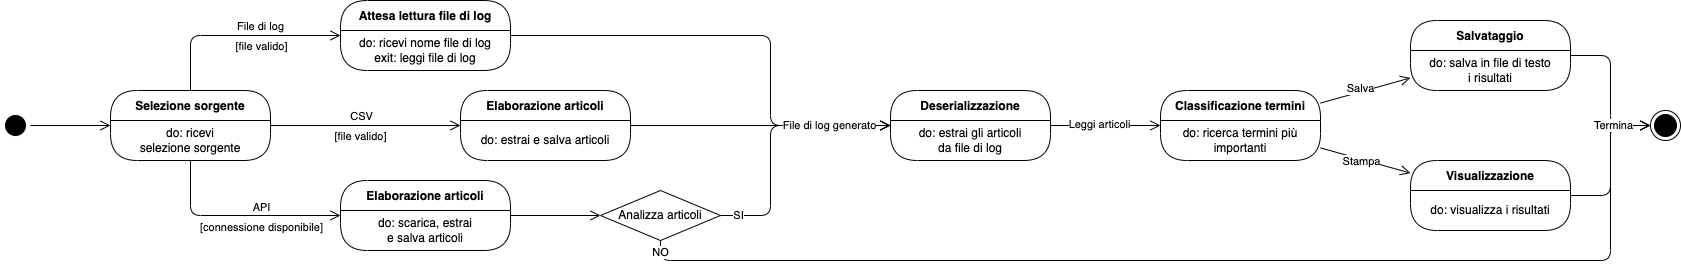

The diagram above was exported from draw.io. Its source (the exported page's mxGraphModel, read from the mxfile embedded in the PNG):
<mxGraphModel dx="1710" dy="1110" grid="1" gridSize="10" guides="1" tooltips="1" connect="1" arrows="1" fold="1" page="1" pageScale="1" pageWidth="1920" pageHeight="1200" math="0" shadow="0">
  <root>
    <mxCell id="0" />
    <mxCell id="1" parent="0" />
    <mxCell id="V4hzkpZ4AViq7uNKXJqI-7" value="Selezione sorgente" style="swimlane;fontStyle=1;align=center;verticalAlign=middle;childLayout=stackLayout;horizontal=1;startSize=30;horizontalStack=0;resizeParent=0;resizeLast=1;container=0;collapsible=0;rounded=1;arcSize=30;swimlaneFillColor=default;dropTarget=0;" parent="1" vertex="1">
      <mxGeometry x="170" y="130" width="160" height="70" as="geometry" />
    </mxCell>
    <mxCell id="V4hzkpZ4AViq7uNKXJqI-8" value="do: ricevi selezione&amp;nbsp;sorgente" style="text;html=1;align=center;verticalAlign=middle;spacingLeft=4;spacingRight=4;whiteSpace=wrap;overflow=hidden;rotatable=0;" parent="V4hzkpZ4AViq7uNKXJqI-7" vertex="1">
      <mxGeometry y="30" width="160" height="40" as="geometry" />
    </mxCell>
    <mxCell id="XP_OGRRhtN0wUROY1pNh-1" value="" style="ellipse;html=1;shape=startState;fillColor=#000000;strokeColor=#FFFFFF;" parent="1" vertex="1">
      <mxGeometry x="60" y="150" width="30" height="30" as="geometry" />
    </mxCell>
    <mxCell id="XP_OGRRhtN0wUROY1pNh-2" value="" style="html=1;verticalAlign=bottom;endArrow=open;endSize=8;rounded=0;" parent="1" source="XP_OGRRhtN0wUROY1pNh-1" target="V4hzkpZ4AViq7uNKXJqI-7" edge="1">
      <mxGeometry relative="1" as="geometry">
        <mxPoint x="170" y="165" as="targetPoint" />
      </mxGeometry>
    </mxCell>
    <mxCell id="XP_OGRRhtN0wUROY1pNh-4" value="" style="edgeStyle=orthogonalEdgeStyle;html=1;verticalAlign=bottom;endArrow=open;endSize=8;rounded=1;" parent="1" source="V4hzkpZ4AViq7uNKXJqI-7" target="kdBWzpVMyVJKSNHqhtXy-1" edge="1">
      <mxGeometry relative="1" as="geometry">
        <mxPoint x="393.95" y="90" as="targetPoint" />
        <mxPoint x="250.00263157894727" y="135" as="sourcePoint" />
        <Array as="points">
          <mxPoint x="250" y="75" />
        </Array>
      </mxGeometry>
    </mxCell>
    <mxCell id="XP_OGRRhtN0wUROY1pNh-5" value="File di log" style="edgeLabel;html=1;align=center;verticalAlign=middle;resizable=0;points=[];" parent="XP_OGRRhtN0wUROY1pNh-4" vertex="1" connectable="0">
      <mxGeometry x="-0.115" y="2" relative="1" as="geometry">
        <mxPoint x="34" y="-8" as="offset" />
      </mxGeometry>
    </mxCell>
    <mxCell id="XP_OGRRhtN0wUROY1pNh-9" value="" style="html=1;verticalAlign=bottom;endArrow=open;endSize=8;rounded=0;" parent="1" source="V4hzkpZ4AViq7uNKXJqI-7" target="44Qz1_Sg3ymecf4lMB27-25" edge="1">
      <mxGeometry relative="1" as="geometry">
        <mxPoint x="520" y="165" as="targetPoint" />
        <mxPoint x="400" y="165" as="sourcePoint" />
      </mxGeometry>
    </mxCell>
    <mxCell id="XP_OGRRhtN0wUROY1pNh-10" value="CSV" style="edgeLabel;html=1;align=center;verticalAlign=middle;resizable=0;points=[];" parent="XP_OGRRhtN0wUROY1pNh-9" vertex="1" connectable="0">
      <mxGeometry x="-0.1079" y="2" relative="1" as="geometry">
        <mxPoint x="5" y="-8" as="offset" />
      </mxGeometry>
    </mxCell>
    <mxCell id="XP_OGRRhtN0wUROY1pNh-11" value="" style="edgeStyle=orthogonalEdgeStyle;html=1;verticalAlign=bottom;endArrow=open;endSize=8;rounded=1;" parent="1" source="V4hzkpZ4AViq7uNKXJqI-7" target="44Qz1_Sg3ymecf4lMB27-28" edge="1">
      <mxGeometry relative="1" as="geometry">
        <mxPoint x="400" y="335" as="targetPoint" />
        <mxPoint x="250" y="280" as="sourcePoint" />
        <Array as="points">
          <mxPoint x="250" y="255" />
        </Array>
      </mxGeometry>
    </mxCell>
    <mxCell id="XP_OGRRhtN0wUROY1pNh-12" value="API" style="edgeLabel;html=1;align=center;verticalAlign=middle;resizable=0;points=[];" parent="XP_OGRRhtN0wUROY1pNh-11" vertex="1" connectable="0">
      <mxGeometry x="0.0046" y="-1" relative="1" as="geometry">
        <mxPoint x="22" y="-10" as="offset" />
      </mxGeometry>
    </mxCell>
    <mxCell id="kdBWzpVMyVJKSNHqhtXy-1" value="Attesa lettura file di log" style="swimlane;fontStyle=1;align=center;verticalAlign=middle;childLayout=stackLayout;horizontal=1;startSize=30;horizontalStack=0;resizeParent=0;resizeLast=1;container=0;collapsible=0;rounded=1;arcSize=30;swimlaneFillColor=default;dropTarget=0;" parent="1" vertex="1">
      <mxGeometry x="400" y="40" width="170" height="70" as="geometry" />
    </mxCell>
    <mxCell id="kdBWzpVMyVJKSNHqhtXy-2" value="do: ricevi nome file di log&lt;br&gt;exit: leggi file di log" style="text;html=1;align=center;verticalAlign=middle;spacingLeft=4;spacingRight=4;whiteSpace=wrap;overflow=hidden;rotatable=0;" parent="kdBWzpVMyVJKSNHqhtXy-1" vertex="1">
      <mxGeometry y="30" width="170" height="40" as="geometry" />
    </mxCell>
    <mxCell id="kdBWzpVMyVJKSNHqhtXy-7" value="[file valido]" style="edgeLabel;html=1;align=center;verticalAlign=middle;resizable=0;points=[];" parent="1" vertex="1" connectable="0">
      <mxGeometry x="320.00000000000006" y="85" as="geometry" />
    </mxCell>
    <mxCell id="kdBWzpVMyVJKSNHqhtXy-10" value="Classificazione termini" style="swimlane;fontStyle=1;align=center;verticalAlign=middle;childLayout=stackLayout;horizontal=1;startSize=30;horizontalStack=0;resizeParent=0;resizeLast=1;container=0;collapsible=0;rounded=1;arcSize=30;swimlaneFillColor=default;dropTarget=0;" parent="1" vertex="1">
      <mxGeometry x="1220" y="130" width="160" height="70" as="geometry" />
    </mxCell>
    <mxCell id="kdBWzpVMyVJKSNHqhtXy-11" value="do: ricerca termini più importanti" style="text;html=1;align=center;verticalAlign=middle;spacingLeft=4;spacingRight=4;whiteSpace=wrap;overflow=hidden;rotatable=0;" parent="kdBWzpVMyVJKSNHqhtXy-10" vertex="1">
      <mxGeometry y="30" width="160" height="40" as="geometry" />
    </mxCell>
    <mxCell id="kdBWzpVMyVJKSNHqhtXy-12" value="" style="html=1;verticalAlign=bottom;endArrow=open;endSize=8;rounded=1;" parent="1" source="kdBWzpVMyVJKSNHqhtXy-1" target="44Qz1_Sg3ymecf4lMB27-3" edge="1">
      <mxGeometry relative="1" as="geometry">
        <mxPoint x="820" y="75" as="targetPoint" />
        <mxPoint x="709.9999999999998" y="75" as="sourcePoint" />
        <Array as="points">
          <mxPoint x="830" y="75" />
          <mxPoint x="830" y="165" />
        </Array>
      </mxGeometry>
    </mxCell>
    <mxCell id="SGLiSW9JwQyUCfVMPf-U-6" value="[file valido]" style="edgeLabel;html=1;align=center;verticalAlign=middle;resizable=0;points=[];" parent="1" vertex="1" connectable="0">
      <mxGeometry x="405" y="177" as="geometry">
        <mxPoint x="14" y="-2" as="offset" />
      </mxGeometry>
    </mxCell>
    <mxCell id="QHjeHENRm3zBoTEu778_-1" value="Salvataggio" style="swimlane;fontStyle=1;align=center;verticalAlign=middle;childLayout=stackLayout;horizontal=1;startSize=30;horizontalStack=0;resizeParent=0;resizeLast=1;container=0;collapsible=0;rounded=1;arcSize=30;swimlaneFillColor=default;dropTarget=0;" parent="1" vertex="1">
      <mxGeometry x="1470" y="60" width="160" height="70" as="geometry" />
    </mxCell>
    <mxCell id="QHjeHENRm3zBoTEu778_-2" value="do: salva in file di testo&lt;br&gt;i risultati" style="text;html=1;align=center;verticalAlign=middle;spacingLeft=4;spacingRight=4;whiteSpace=wrap;overflow=hidden;rotatable=0;" parent="QHjeHENRm3zBoTEu778_-1" vertex="1">
      <mxGeometry y="30" width="160" height="40" as="geometry" />
    </mxCell>
    <mxCell id="QHjeHENRm3zBoTEu778_-3" value="Visualizzazione" style="swimlane;fontStyle=1;align=center;verticalAlign=middle;childLayout=stackLayout;horizontal=1;startSize=30;horizontalStack=0;resizeParent=0;resizeLast=1;container=0;collapsible=0;rounded=1;arcSize=30;swimlaneFillColor=default;dropTarget=0;" parent="1" vertex="1">
      <mxGeometry x="1470" y="200" width="160" height="70" as="geometry" />
    </mxCell>
    <mxCell id="QHjeHENRm3zBoTEu778_-4" value="do: visualizza i risultati" style="text;html=1;align=center;verticalAlign=middle;spacingLeft=4;spacingRight=4;whiteSpace=wrap;overflow=hidden;rotatable=0;" parent="QHjeHENRm3zBoTEu778_-3" vertex="1">
      <mxGeometry y="30" width="160" height="40" as="geometry" />
    </mxCell>
    <mxCell id="QHjeHENRm3zBoTEu778_-5" value="" style="html=1;verticalAlign=bottom;endArrow=open;endSize=8;rounded=0;" parent="1" source="kdBWzpVMyVJKSNHqhtXy-10" target="QHjeHENRm3zBoTEu778_-3" edge="1">
      <mxGeometry relative="1" as="geometry">
        <mxPoint x="1400" y="220" as="targetPoint" />
        <mxPoint x="1290" y="220" as="sourcePoint" />
      </mxGeometry>
    </mxCell>
    <mxCell id="QHjeHENRm3zBoTEu778_-6" value="Stampa" style="edgeLabel;html=1;align=center;verticalAlign=middle;resizable=0;points=[];" parent="QHjeHENRm3zBoTEu778_-5" vertex="1" connectable="0">
      <mxGeometry x="-0.1079" y="2" relative="1" as="geometry">
        <mxPoint y="3" as="offset" />
      </mxGeometry>
    </mxCell>
    <mxCell id="QHjeHENRm3zBoTEu778_-7" value="" style="html=1;verticalAlign=bottom;endArrow=open;endSize=8;rounded=0;" parent="1" source="kdBWzpVMyVJKSNHqhtXy-10" target="QHjeHENRm3zBoTEu778_-1" edge="1">
      <mxGeometry relative="1" as="geometry">
        <mxPoint x="1480" y="245" as="targetPoint" />
        <mxPoint x="1390" y="175" as="sourcePoint" />
      </mxGeometry>
    </mxCell>
    <mxCell id="QHjeHENRm3zBoTEu778_-8" value="Salva" style="edgeLabel;html=1;align=center;verticalAlign=middle;resizable=0;points=[];" parent="QHjeHENRm3zBoTEu778_-7" vertex="1" connectable="0">
      <mxGeometry x="-0.1079" y="2" relative="1" as="geometry">
        <mxPoint y="-2" as="offset" />
      </mxGeometry>
    </mxCell>
    <mxCell id="lXTicq7SPC9pmPe9RSqu-3" value="[connessione disponibile]" style="edgeLabel;html=1;align=center;verticalAlign=middle;resizable=0;points=[];" parent="1" vertex="1" connectable="0">
      <mxGeometry x="320.00000000000006" y="266" as="geometry" />
    </mxCell>
    <mxCell id="lXTicq7SPC9pmPe9RSqu-8" value="" style="html=1;verticalAlign=bottom;endArrow=open;endSize=8;rounded=1;" parent="1" source="ONEvSP3djUeHIQ5hh1ZZ-2" target="44Qz1_Sg3ymecf4lMB27-3" edge="1">
      <mxGeometry relative="1" as="geometry">
        <mxPoint x="1110" y="245" as="targetPoint" />
        <mxPoint x="930" y="335" as="sourcePoint" />
        <Array as="points">
          <mxPoint x="830" y="255" />
          <mxPoint x="830" y="165" />
        </Array>
      </mxGeometry>
    </mxCell>
    <mxCell id="44Qz1_Sg3ymecf4lMB27-34" value="SI" style="edgeLabel;html=1;align=center;verticalAlign=middle;resizable=0;points=[];" parent="lXTicq7SPC9pmPe9RSqu-8" vertex="1" connectable="0">
      <mxGeometry x="-0.8345" y="1" relative="1" as="geometry">
        <mxPoint x="-5" as="offset" />
      </mxGeometry>
    </mxCell>
    <mxCell id="ONEvSP3djUeHIQ5hh1ZZ-2" value="Analizza articoli" style="rhombus;whiteSpace=wrap;html=1;" parent="1" vertex="1">
      <mxGeometry x="660" y="230" width="120" height="50" as="geometry" />
    </mxCell>
    <mxCell id="ONEvSP3djUeHIQ5hh1ZZ-3" value="&amp;nbsp;" style="edgeStyle=orthogonalEdgeStyle;html=1;align=left;verticalAlign=bottom;endArrow=open;endSize=8;rounded=1;" parent="1" source="ONEvSP3djUeHIQ5hh1ZZ-2" target="44Qz1_Sg3ymecf4lMB27-1" edge="1">
      <mxGeometry x="-0.951" relative="1" as="geometry">
        <mxPoint x="1860" y="200" as="targetPoint" />
        <Array as="points">
          <mxPoint x="720" y="300" />
          <mxPoint x="1670" y="300" />
          <mxPoint x="1670" y="165" />
        </Array>
        <mxPoint as="offset" />
      </mxGeometry>
    </mxCell>
    <mxCell id="44Qz1_Sg3ymecf4lMB27-36" value="NO" style="edgeLabel;html=1;align=center;verticalAlign=middle;resizable=0;points=[];" parent="ONEvSP3djUeHIQ5hh1ZZ-3" vertex="1" connectable="0">
      <mxGeometry x="-0.8383" y="1" relative="1" as="geometry">
        <mxPoint x="-74" y="-8" as="offset" />
      </mxGeometry>
    </mxCell>
    <mxCell id="44Qz1_Sg3ymecf4lMB27-1" value="" style="ellipse;html=1;shape=endState;fillColor=#000000;strokeColor=#000000;rounded=1;shadow=0;comic=0;labelBackgroundColor=none;fontFamily=Verdana;fontSize=12;fontColor=#000000;align=center;" parent="1" vertex="1">
      <mxGeometry x="1710" y="150" width="30" height="30" as="geometry" />
    </mxCell>
    <mxCell id="44Qz1_Sg3ymecf4lMB27-2" style="edgeStyle=elbowEdgeStyle;html=1;labelBackgroundColor=none;endArrow=open;endSize=8;fontFamily=Verdana;fontSize=12;align=left;" parent="1" source="QHjeHENRm3zBoTEu778_-1" target="44Qz1_Sg3ymecf4lMB27-1" edge="1">
      <mxGeometry relative="1" as="geometry">
        <mxPoint x="1480" y="150" as="sourcePoint" />
      </mxGeometry>
    </mxCell>
    <mxCell id="44Qz1_Sg3ymecf4lMB27-3" value="Deserializzazione" style="swimlane;fontStyle=1;align=center;verticalAlign=middle;childLayout=stackLayout;horizontal=1;startSize=30;horizontalStack=0;resizeParent=0;resizeLast=1;container=0;collapsible=0;rounded=1;arcSize=30;swimlaneFillColor=default;dropTarget=0;" parent="1" vertex="1">
      <mxGeometry x="950" y="130" width="160" height="70" as="geometry" />
    </mxCell>
    <mxCell id="44Qz1_Sg3ymecf4lMB27-4" value="do: estrai gli articoli&lt;br&gt;da file di log" style="text;html=1;align=center;verticalAlign=middle;spacingLeft=4;spacingRight=4;whiteSpace=wrap;overflow=hidden;rotatable=0;" parent="44Qz1_Sg3ymecf4lMB27-3" vertex="1">
      <mxGeometry y="30" width="160" height="40" as="geometry" />
    </mxCell>
    <mxCell id="44Qz1_Sg3ymecf4lMB27-5" value="" style="html=1;verticalAlign=bottom;endArrow=open;endSize=8;rounded=0;" parent="1" source="44Qz1_Sg3ymecf4lMB27-3" target="kdBWzpVMyVJKSNHqhtXy-10" edge="1">
      <mxGeometry relative="1" as="geometry">
        <mxPoint x="1580" y="127" as="targetPoint" />
        <mxPoint x="1490" y="153" as="sourcePoint" />
      </mxGeometry>
    </mxCell>
    <mxCell id="44Qz1_Sg3ymecf4lMB27-6" value="Leggi articoli" style="edgeLabel;html=1;align=center;verticalAlign=middle;resizable=0;points=[];" parent="44Qz1_Sg3ymecf4lMB27-5" vertex="1" connectable="0">
      <mxGeometry x="-0.1079" y="2" relative="1" as="geometry">
        <mxPoint as="offset" />
      </mxGeometry>
    </mxCell>
    <mxCell id="44Qz1_Sg3ymecf4lMB27-12" style="edgeStyle=elbowEdgeStyle;html=1;labelBackgroundColor=none;endArrow=open;endSize=8;fontFamily=Verdana;fontSize=12;align=left;" parent="1" source="QHjeHENRm3zBoTEu778_-3" target="44Qz1_Sg3ymecf4lMB27-1" edge="1">
      <mxGeometry relative="1" as="geometry">
        <mxPoint x="1640" y="105" as="sourcePoint" />
        <mxPoint x="1710" y="190" as="targetPoint" />
      </mxGeometry>
    </mxCell>
    <mxCell id="44Qz1_Sg3ymecf4lMB27-13" value="Termina" style="edgeLabel;html=1;align=center;verticalAlign=middle;resizable=0;points=[];" parent="44Qz1_Sg3ymecf4lMB27-12" vertex="1" connectable="0">
      <mxGeometry x="0.6148" y="-1" relative="1" as="geometry">
        <mxPoint x="-10" y="-2" as="offset" />
      </mxGeometry>
    </mxCell>
    <mxCell id="44Qz1_Sg3ymecf4lMB27-25" value="Elaborazione articoli" style="swimlane;fontStyle=1;align=center;verticalAlign=middle;childLayout=stackLayout;horizontal=1;startSize=30;horizontalStack=0;resizeParent=0;resizeLast=1;container=0;collapsible=0;rounded=1;arcSize=30;swimlaneFillColor=default;dropTarget=0;" parent="1" vertex="1">
      <mxGeometry x="520" y="130" width="170" height="70" as="geometry" />
    </mxCell>
    <mxCell id="44Qz1_Sg3ymecf4lMB27-26" value="do: estrai e salva articoli" style="text;html=1;align=center;verticalAlign=middle;spacingLeft=4;spacingRight=4;whiteSpace=wrap;overflow=hidden;rotatable=0;" parent="44Qz1_Sg3ymecf4lMB27-25" vertex="1">
      <mxGeometry y="30" width="170" height="40" as="geometry" />
    </mxCell>
    <mxCell id="44Qz1_Sg3ymecf4lMB27-27" value="" style="html=1;verticalAlign=bottom;endArrow=open;endSize=8;rounded=1;" parent="1" source="44Qz1_Sg3ymecf4lMB27-25" target="44Qz1_Sg3ymecf4lMB27-3" edge="1">
      <mxGeometry relative="1" as="geometry">
        <mxPoint x="1130" y="175" as="targetPoint" />
        <mxPoint x="580" y="345" as="sourcePoint" />
        <Array as="points" />
      </mxGeometry>
    </mxCell>
    <mxCell id="44Qz1_Sg3ymecf4lMB27-28" value="Elaborazione articoli" style="swimlane;fontStyle=1;align=center;verticalAlign=middle;childLayout=stackLayout;horizontal=1;startSize=30;horizontalStack=0;resizeParent=0;resizeLast=1;container=0;collapsible=0;rounded=1;arcSize=30;swimlaneFillColor=default;dropTarget=0;" parent="1" vertex="1">
      <mxGeometry x="400" y="220" width="170" height="70" as="geometry" />
    </mxCell>
    <mxCell id="44Qz1_Sg3ymecf4lMB27-29" value="do: scarica, estrai&lt;br&gt;e salva articoli" style="text;html=1;align=center;verticalAlign=middle;spacingLeft=4;spacingRight=4;whiteSpace=wrap;overflow=hidden;rotatable=0;" parent="44Qz1_Sg3ymecf4lMB27-28" vertex="1">
      <mxGeometry y="30" width="170" height="40" as="geometry" />
    </mxCell>
    <mxCell id="44Qz1_Sg3ymecf4lMB27-32" value="" style="html=1;verticalAlign=bottom;endArrow=open;endSize=8;rounded=0;" parent="1" source="44Qz1_Sg3ymecf4lMB27-28" target="ONEvSP3djUeHIQ5hh1ZZ-2" edge="1">
      <mxGeometry relative="1" as="geometry">
        <mxPoint x="530" y="175" as="targetPoint" />
        <mxPoint x="380" y="200" as="sourcePoint" />
      </mxGeometry>
    </mxCell>
    <mxCell id="ioLQC7ve258df2dvM2TX-2" value="File di log generato" style="edgeLabel;html=1;align=center;verticalAlign=middle;resizable=0;points=[];" parent="1" vertex="1" connectable="0">
      <mxGeometry x="888.0033333333336" y="164" as="geometry" />
    </mxCell>
  </root>
</mxGraphModel>